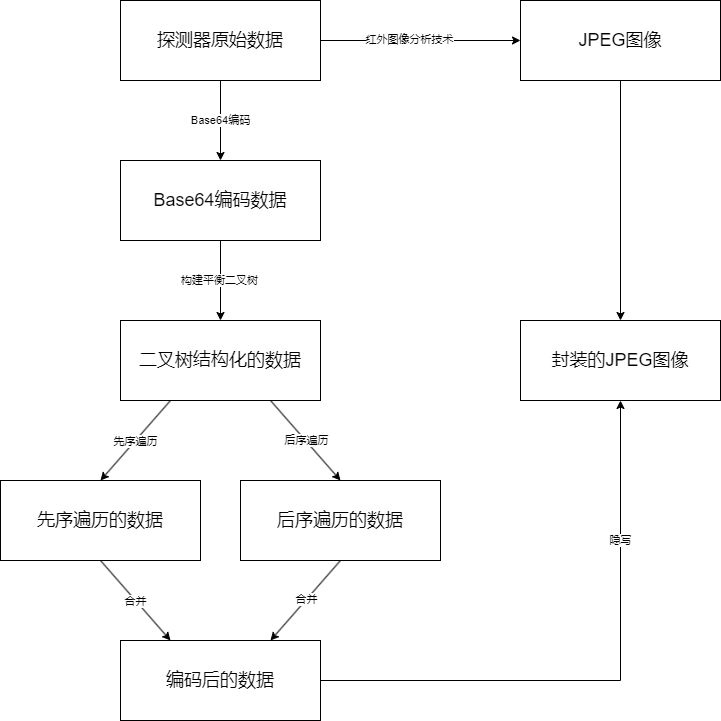

The diagram above was exported from draw.io. Its source (the exported page's mxGraphModel, read from the mxfile embedded in the PNG):
<mxGraphModel dx="1185" dy="683" grid="1" gridSize="10" guides="1" tooltips="1" connect="1" arrows="1" fold="1" page="1" pageScale="1" pageWidth="827" pageHeight="1169" math="0" shadow="0">
  <root>
    <mxCell id="0" />
    <mxCell id="1" parent="0" />
    <mxCell id="MzzEwMtkRJMroe7wmz-U-1" value="&lt;font style=&quot;font-size: 18px;&quot;&gt;探测器原始数据&lt;/font&gt;" style="rounded=0;whiteSpace=wrap;html=1;" parent="1" vertex="1">
      <mxGeometry x="160" y="40" width="200" height="80" as="geometry" />
    </mxCell>
    <mxCell id="MzzEwMtkRJMroe7wmz-U-2" value="&lt;font style=&quot;font-size: 18px;&quot;&gt;Base64编码数据&lt;/font&gt;" style="rounded=0;whiteSpace=wrap;html=1;" parent="1" vertex="1">
      <mxGeometry x="160" y="200" width="200" height="80" as="geometry" />
    </mxCell>
    <mxCell id="MzzEwMtkRJMroe7wmz-U-3" value="" style="endArrow=classic;html=1;rounded=0;exitX=0.5;exitY=1;exitDx=0;exitDy=0;entryX=0.5;entryY=0;entryDx=0;entryDy=0;" parent="1" source="MzzEwMtkRJMroe7wmz-U-1" target="MzzEwMtkRJMroe7wmz-U-2" edge="1">
      <mxGeometry width="50" height="50" relative="1" as="geometry">
        <mxPoint x="430" y="170" as="sourcePoint" />
        <mxPoint x="480" y="120" as="targetPoint" />
      </mxGeometry>
    </mxCell>
    <mxCell id="MzzEwMtkRJMroe7wmz-U-5" value="Base64编码" style="edgeLabel;html=1;align=center;verticalAlign=middle;resizable=0;points=[];" parent="MzzEwMtkRJMroe7wmz-U-3" vertex="1" connectable="0">
      <mxGeometry x="-0.0192" relative="1" as="geometry">
        <mxPoint as="offset" />
      </mxGeometry>
    </mxCell>
    <mxCell id="MzzEwMtkRJMroe7wmz-U-6" value="&lt;span style=&quot;font-size: 18px;&quot;&gt;二叉树结构化的数据&lt;/span&gt;" style="rounded=0;whiteSpace=wrap;html=1;" parent="1" vertex="1">
      <mxGeometry x="160" y="360" width="200" height="80" as="geometry" />
    </mxCell>
    <mxCell id="koFIYUmSVM0WMnowv7MK-1" value="" style="endArrow=classic;html=1;rounded=0;exitX=0.5;exitY=1;exitDx=0;exitDy=0;entryX=0.5;entryY=0;entryDx=0;entryDy=0;" parent="1" source="MzzEwMtkRJMroe7wmz-U-2" target="MzzEwMtkRJMroe7wmz-U-6" edge="1">
      <mxGeometry width="50" height="50" relative="1" as="geometry">
        <mxPoint x="270" y="320" as="sourcePoint" />
        <mxPoint x="320" y="270" as="targetPoint" />
      </mxGeometry>
    </mxCell>
    <mxCell id="koFIYUmSVM0WMnowv7MK-2" value="构建平衡二叉树" style="edgeLabel;html=1;align=center;verticalAlign=middle;resizable=0;points=[];" parent="koFIYUmSVM0WMnowv7MK-1" vertex="1" connectable="0">
      <mxGeometry x="-0.0014" y="-1" relative="1" as="geometry">
        <mxPoint as="offset" />
      </mxGeometry>
    </mxCell>
    <mxCell id="vl9c6h8ouT2UnFQykZ5D-2" value="" style="endArrow=classic;html=1;rounded=0;entryX=0.5;entryY=0;entryDx=0;entryDy=0;exitX=0.25;exitY=1;exitDx=0;exitDy=0;" parent="1" source="MzzEwMtkRJMroe7wmz-U-6" target="vl9c6h8ouT2UnFQykZ5D-3" edge="1">
      <mxGeometry width="50" height="50" relative="1" as="geometry">
        <mxPoint x="250" y="520" as="sourcePoint" />
        <mxPoint x="300" y="470" as="targetPoint" />
      </mxGeometry>
    </mxCell>
    <mxCell id="vl9c6h8ouT2UnFQykZ5D-6" value="先序遍历" style="edgeLabel;html=1;align=center;verticalAlign=middle;resizable=0;points=[];" parent="vl9c6h8ouT2UnFQykZ5D-2" vertex="1" connectable="0">
      <mxGeometry x="0.0087" relative="1" as="geometry">
        <mxPoint as="offset" />
      </mxGeometry>
    </mxCell>
    <mxCell id="vl9c6h8ouT2UnFQykZ5D-3" value="&lt;span style=&quot;font-size: 18px;&quot;&gt;先序遍历的数据&lt;/span&gt;" style="rounded=0;whiteSpace=wrap;html=1;" parent="1" vertex="1">
      <mxGeometry x="40" y="520" width="200" height="80" as="geometry" />
    </mxCell>
    <mxCell id="vl9c6h8ouT2UnFQykZ5D-4" value="&lt;span style=&quot;font-size: 18px;&quot;&gt;后序遍历的数据&lt;/span&gt;" style="rounded=0;whiteSpace=wrap;html=1;" parent="1" vertex="1">
      <mxGeometry x="280" y="520" width="200" height="80" as="geometry" />
    </mxCell>
    <mxCell id="vl9c6h8ouT2UnFQykZ5D-5" value="" style="endArrow=classic;html=1;rounded=0;exitX=0.75;exitY=1;exitDx=0;exitDy=0;entryX=0.5;entryY=0;entryDx=0;entryDy=0;" parent="1" source="MzzEwMtkRJMroe7wmz-U-6" target="vl9c6h8ouT2UnFQykZ5D-4" edge="1">
      <mxGeometry width="50" height="50" relative="1" as="geometry">
        <mxPoint x="310" y="450" as="sourcePoint" />
        <mxPoint x="360" y="400" as="targetPoint" />
      </mxGeometry>
    </mxCell>
    <mxCell id="vl9c6h8ouT2UnFQykZ5D-7" value="后序遍历" style="edgeLabel;html=1;align=center;verticalAlign=middle;resizable=0;points=[];" parent="vl9c6h8ouT2UnFQykZ5D-5" vertex="1" connectable="0">
      <mxGeometry x="0.0158" y="1" relative="1" as="geometry">
        <mxPoint as="offset" />
      </mxGeometry>
    </mxCell>
    <mxCell id="vl9c6h8ouT2UnFQykZ5D-8" value="&lt;span style=&quot;font-size: 18px;&quot;&gt;编码后的数据&lt;/span&gt;" style="rounded=0;whiteSpace=wrap;html=1;" parent="1" vertex="1">
      <mxGeometry x="160" y="680" width="200" height="80" as="geometry" />
    </mxCell>
    <mxCell id="vl9c6h8ouT2UnFQykZ5D-11" value="" style="endArrow=classic;html=1;rounded=0;exitX=0.5;exitY=1;exitDx=0;exitDy=0;entryX=0.25;entryY=0;entryDx=0;entryDy=0;" parent="1" source="vl9c6h8ouT2UnFQykZ5D-3" target="vl9c6h8ouT2UnFQykZ5D-8" edge="1">
      <mxGeometry width="50" height="50" relative="1" as="geometry">
        <mxPoint x="200" y="650" as="sourcePoint" />
        <mxPoint x="250" y="600" as="targetPoint" />
      </mxGeometry>
    </mxCell>
    <mxCell id="vl9c6h8ouT2UnFQykZ5D-13" value="合并" style="edgeLabel;html=1;align=center;verticalAlign=middle;resizable=0;points=[];" parent="vl9c6h8ouT2UnFQykZ5D-11" vertex="1" connectable="0">
      <mxGeometry x="-0.0054" y="-1" relative="1" as="geometry">
        <mxPoint as="offset" />
      </mxGeometry>
    </mxCell>
    <mxCell id="vl9c6h8ouT2UnFQykZ5D-12" value="" style="endArrow=classic;html=1;rounded=0;entryX=0.75;entryY=0;entryDx=0;entryDy=0;exitX=0.5;exitY=1;exitDx=0;exitDy=0;" parent="1" source="vl9c6h8ouT2UnFQykZ5D-4" target="vl9c6h8ouT2UnFQykZ5D-8" edge="1">
      <mxGeometry width="50" height="50" relative="1" as="geometry">
        <mxPoint x="200" y="650" as="sourcePoint" />
        <mxPoint x="250" y="600" as="targetPoint" />
      </mxGeometry>
    </mxCell>
    <mxCell id="vl9c6h8ouT2UnFQykZ5D-14" value="合并" style="edgeLabel;html=1;align=center;verticalAlign=middle;resizable=0;points=[];" parent="vl9c6h8ouT2UnFQykZ5D-12" vertex="1" connectable="0">
      <mxGeometry x="-0.0215" relative="1" as="geometry">
        <mxPoint as="offset" />
      </mxGeometry>
    </mxCell>
    <mxCell id="WGnxHTUc9GW3RpCpivGq-1" value="" style="endArrow=classic;html=1;rounded=0;exitX=1;exitY=0.5;exitDx=0;exitDy=0;entryX=0;entryY=0.5;entryDx=0;entryDy=0;" parent="1" source="MzzEwMtkRJMroe7wmz-U-1" target="WGnxHTUc9GW3RpCpivGq-3" edge="1">
      <mxGeometry width="50" height="50" relative="1" as="geometry">
        <mxPoint x="560" y="210" as="sourcePoint" />
        <mxPoint x="680" y="80" as="targetPoint" />
      </mxGeometry>
    </mxCell>
    <mxCell id="WGnxHTUc9GW3RpCpivGq-2" value="红外图像分析技术" style="edgeLabel;html=1;align=center;verticalAlign=middle;resizable=0;points=[];" parent="WGnxHTUc9GW3RpCpivGq-1" vertex="1" connectable="0">
      <mxGeometry x="-0.1071" y="1" relative="1" as="geometry">
        <mxPoint as="offset" />
      </mxGeometry>
    </mxCell>
    <mxCell id="WGnxHTUc9GW3RpCpivGq-3" value="&lt;font style=&quot;font-size: 18px;&quot;&gt;JPEG图像&lt;/font&gt;" style="rounded=0;whiteSpace=wrap;html=1;" parent="1" vertex="1">
      <mxGeometry x="560" y="40" width="200" height="80" as="geometry" />
    </mxCell>
    <mxCell id="WGnxHTUc9GW3RpCpivGq-6" value="&lt;font style=&quot;font-size: 18px;&quot;&gt;封装的JPEG图像&lt;/font&gt;" style="rounded=0;whiteSpace=wrap;html=1;" parent="1" vertex="1">
      <mxGeometry x="560" y="360" width="200" height="80" as="geometry" />
    </mxCell>
    <mxCell id="WGnxHTUc9GW3RpCpivGq-7" value="" style="endArrow=classic;html=1;rounded=0;exitX=0.5;exitY=1;exitDx=0;exitDy=0;entryX=0.5;entryY=0;entryDx=0;entryDy=0;" parent="1" source="WGnxHTUc9GW3RpCpivGq-3" target="WGnxHTUc9GW3RpCpivGq-6" edge="1">
      <mxGeometry width="50" height="50" relative="1" as="geometry">
        <mxPoint x="730" y="400" as="sourcePoint" />
        <mxPoint x="780" y="350" as="targetPoint" />
      </mxGeometry>
    </mxCell>
    <mxCell id="WGnxHTUc9GW3RpCpivGq-8" value="" style="endArrow=classic;html=1;rounded=0;exitX=1;exitY=0.5;exitDx=0;exitDy=0;entryX=0.5;entryY=1;entryDx=0;entryDy=0;" parent="1" source="vl9c6h8ouT2UnFQykZ5D-8" target="WGnxHTUc9GW3RpCpivGq-6" edge="1">
      <mxGeometry width="50" height="50" relative="1" as="geometry">
        <mxPoint x="730" y="400" as="sourcePoint" />
        <mxPoint x="780" y="350" as="targetPoint" />
        <Array as="points">
          <mxPoint x="660" y="720" />
        </Array>
      </mxGeometry>
    </mxCell>
    <mxCell id="WGnxHTUc9GW3RpCpivGq-9" value="隐写" style="edgeLabel;html=1;align=center;verticalAlign=middle;resizable=0;points=[];" parent="WGnxHTUc9GW3RpCpivGq-8" vertex="1" connectable="0">
      <mxGeometry x="0.5178" relative="1" as="geometry">
        <mxPoint as="offset" />
      </mxGeometry>
    </mxCell>
  </root>
</mxGraphModel>